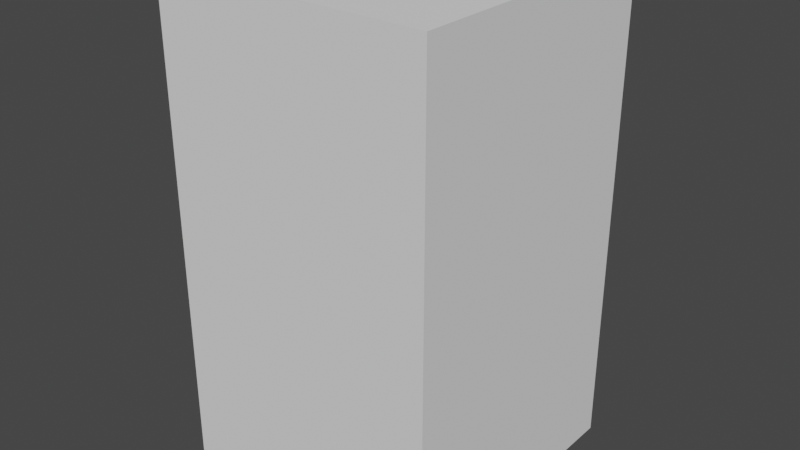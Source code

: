 # Source: Building_Master.blend  (saved by Blender 2.82.7; exported with 4.5.12 LTS)
import bpy
from mathutils import Matrix  # noqa: F401  (used for matrix-valued properties, if any)

bpy.ops.wm.read_factory_settings(use_empty=True)
scene = bpy.context.scene
scene.name = 'Scene'

# ---- collections
col_collection = bpy.data.collections.new('Collection'); scene.collection.children.link(col_collection)

# ---- world
world_world = bpy.data.worlds.new('World'); scene.world = world_world
world_world.use_nodes = True; world_world.node_tree.nodes.clear()
_N = world_world.node_tree.nodes; _L = world_world.node_tree.links
n0 = _N.new('ShaderNodeOutputWorld'); n0.name = 'World Output'; n0.location = (300, 300)
n1 = _N.new('ShaderNodeBackground'); n1.name = 'Background'; n1.location = (10, 300)
n1.inputs[0].default_value = (0.05088, 0.05088, 0.05088, 1.0)
_L.new(n1.outputs[0], n0.inputs[0])
n0.is_active_output = True
world_world.color = (0.05088, 0.05088, 0.05088)
world_world.use_sun_shadow = False
world_world.sun_shadow_jitter_overblur = 0.0

# ---- meshes
me_cube_018 = bpy.data.meshes.new('Cube.018')
me_cube_018.from_pydata([(-0.9, -0.9, -0.6571), (-0.9, -0.9, 0.9429), (0.9, -0.9, -0.6571), (0.9, -0.9, 0.9429), (-1.0, -1.0, -1.0), (-1.0, -1.0, 1.0), (-1.0, 1.0, -1.0), (-1.0, 1.0, 1.0), (1.0, -1.0, -1.0), (1.0, -1.0, 1.0), (1.0, 1.0, -1.0), (1.0, 1.0, 1.0), (0.9, 1.0, -0.6571), (0.9, 1.0, 0.9429), (-0.9, 1.0, 0.9429), (-0.9, 1.0, -0.6571)], [], [(0, 15, 14, 1), (2, 0, 1, 3), (4, 5, 7, 6), (6, 7, 14, 15, 12, 10), (10, 11, 9, 8), (8, 9, 5, 4), (6, 10, 8, 4), (11, 7, 5, 9), (12, 2, 3, 13), (10, 12, 13, 14, 7, 11), (15, 0, 2, 12), (13, 3, 1, 14)])
_uv = me_cube_018.uv_layers.new(name='UVMap')
_uv.uv.foreach_set('vector', [0.375, 0.0, 0.375, 0.2375, 0.625, 0.2375, 0.625, 0.0, 0.375, 0.75, 0.375, 1.0, 0.625, 1.0, 0.625, 0.75, 0.375, 0.0, 0.625, 0.0, 0.625, 0.25, 0.375, 0.25, 0.375, 0.25, 0.625, 0.25, 0.6179, 0.2625, 0.4179, 0.2625, 0.4179, 0.4875, 0.375, 0.5, 0.375, 0.5, 0.625, 0.5, 0.625, 0.75, 0.375, 0.75, 0.375, 0.75, 0.625, 0.75, 0.625, 1.0, 0.375, 1.0, 0.125, 0.5, 0.375, 0.5, 0.375, 0.75, 0.125, 0.75, 0.625, 0.5, 0.875, 0.5, 0.875, 0.75, 0.625, 0.75, 0.375, 0.5125, 0.375, 0.75, 0.625, 0.75, 0.625, 0.5125, 0.375, 0.5, 0.4179, 0.4875, 0.6179, 0.4875, 0.6179, 0.2625, 0.625, 0.25, 0.625, 0.5, 0.125, 0.5125, 0.125, 0.75, 0.375, 0.75, 0.375, 0.5125, 0.625, 0.5125, 0.625, 0.75, 0.875, 0.75, 0.875, 0.5125])
me_cube_018.use_remesh_fix_poles = True
me_cube_018.use_remesh_preserve_attributes = False
me_cube_018.use_mirror_vertex_groups = False
me_cube_018.update()
me_cube_045 = bpy.data.meshes.new('Cube.045')
me_cube_045.from_pydata([(-1.0, -1.0, -1.0), (-1.0, -1.0, 1.0), (-1.0, 1.0, -1.0), (-1.0, 1.0, 1.0), (1.0, -1.0, -1.0), (1.0, -1.0, 1.0), (1.0, 1.0, -1.0), (1.0, 1.0, 1.0)], [], [(0, 1, 3, 2), (2, 3, 7, 6), (6, 7, 5, 4), (4, 5, 1, 0), (2, 6, 4, 0), (7, 3, 1, 5)])
_uv = me_cube_045.uv_layers.new(name='UVMap')
_uv.uv.foreach_set('vector', [0.375, 0.0, 0.625, 0.0, 0.625, 0.25, 0.375, 0.25, 0.375, 0.25, 0.625, 0.25, 0.625, 0.5, 0.375, 0.5, 0.375, 0.5, 0.625, 0.5, 0.625, 0.75, 0.375, 0.75, 0.375, 0.75, 0.625, 0.75, 0.625, 1.0, 0.375, 1.0, 0.125, 0.5, 0.375, 0.5, 0.375, 0.75, 0.125, 0.75, 0.625, 0.5, 0.875, 0.5, 0.875, 0.75, 0.625, 0.75])
me_cube_045.use_remesh_fix_poles = True
me_cube_045.use_remesh_preserve_attributes = False
me_cube_045.use_mirror_vertex_groups = False
me_cube_045.update()
me_cube_046 = bpy.data.meshes.new('Cube.046')
me_cube_046.from_pydata([(-1.0, -1.0, -1.0), (-1.0, -1.0, 1.0), (-1.0, 1.0, -1.0), (-1.0, 1.0, 1.0), (1.0, -1.0, -1.0), (1.0, -1.0, 1.0), (1.0, 1.0, -1.0), (1.0, 1.0, 1.0)], [], [(0, 1, 3, 2), (2, 3, 7, 6), (6, 7, 5, 4), (4, 5, 1, 0), (2, 6, 4, 0), (7, 3, 1, 5)])
_uv = me_cube_046.uv_layers.new(name='UVMap')
_uv.uv.foreach_set('vector', [0.375, 0.0, 0.625, 0.0, 0.625, 0.25, 0.375, 0.25, 0.375, 0.25, 0.625, 0.25, 0.625, 0.5, 0.375, 0.5, 0.375, 0.5, 0.625, 0.5, 0.625, 0.75, 0.375, 0.75, 0.375, 0.75, 0.625, 0.75, 0.625, 1.0, 0.375, 1.0, 0.125, 0.5, 0.375, 0.5, 0.375, 0.75, 0.125, 0.75, 0.625, 0.5, 0.875, 0.5, 0.875, 0.75, 0.625, 0.75])
me_cube_046.use_remesh_fix_poles = True
me_cube_046.use_remesh_preserve_attributes = False
me_cube_046.use_mirror_vertex_groups = False
me_cube_046.update()
me_cube_047 = bpy.data.meshes.new('Cube.047')
me_cube_047.from_pydata([(-1.0, -1.0, -1.0), (-1.0, -1.0, 1.0), (-1.0, 1.0, -1.0), (-1.0, 1.0, 1.0), (1.0, -1.0, -1.0), (1.0, -1.0, 1.0), (1.0, 1.0, -1.0), (1.0, 1.0, 1.0)], [], [(0, 1, 3, 2), (2, 3, 7, 6), (6, 7, 5, 4), (4, 5, 1, 0), (2, 6, 4, 0), (7, 3, 1, 5)])
_uv = me_cube_047.uv_layers.new(name='UVMap')
_uv.uv.foreach_set('vector', [0.375, 0.0, 0.625, 0.0, 0.625, 0.25, 0.375, 0.25, 0.375, 0.25, 0.625, 0.25, 0.625, 0.5, 0.375, 0.5, 0.375, 0.5, 0.625, 0.5, 0.625, 0.75, 0.375, 0.75, 0.375, 0.75, 0.625, 0.75, 0.625, 1.0, 0.375, 1.0, 0.125, 0.5, 0.375, 0.5, 0.375, 0.75, 0.125, 0.75, 0.625, 0.5, 0.875, 0.5, 0.875, 0.75, 0.625, 0.75])
me_cube_047.use_remesh_fix_poles = True
me_cube_047.use_remesh_preserve_attributes = False
me_cube_047.use_mirror_vertex_groups = False
me_cube_047.update()
me_cube_048 = bpy.data.meshes.new('Cube.048')
me_cube_048.from_pydata([(-1.0, -1.0, -1.0), (-1.0, -1.0, 1.0), (-1.0, 1.0, -1.0), (-1.0, 1.0, 1.0), (1.0, -1.0, -1.0), (1.0, -1.0, 1.0), (1.0, 1.0, -1.0), (1.0, 1.0, 1.0)], [], [(0, 1, 3, 2), (2, 3, 7, 6), (6, 7, 5, 4), (4, 5, 1, 0), (2, 6, 4, 0), (7, 3, 1, 5)])
_uv = me_cube_048.uv_layers.new(name='UVMap')
_uv.uv.foreach_set('vector', [0.375, 0.0, 0.625, 0.0, 0.625, 0.25, 0.375, 0.25, 0.375, 0.25, 0.625, 0.25, 0.625, 0.5, 0.375, 0.5, 0.375, 0.5, 0.625, 0.5, 0.625, 0.75, 0.375, 0.75, 0.375, 0.75, 0.625, 0.75, 0.625, 1.0, 0.375, 1.0, 0.125, 0.5, 0.375, 0.5, 0.375, 0.75, 0.125, 0.75, 0.625, 0.5, 0.875, 0.5, 0.875, 0.75, 0.625, 0.75])
me_cube_048.use_remesh_fix_poles = True
me_cube_048.use_remesh_preserve_attributes = False
me_cube_048.use_mirror_vertex_groups = False
me_cube_048.update()
me_cube_050 = bpy.data.meshes.new('Cube.050')
me_cube_050.from_pydata([(-1.0, -1.0, -1.0), (-1.0, -1.0, 1.0), (-1.0, 1.0, -1.0), (-1.0, 1.0, 1.0), (1.0, -1.0, -1.0), (1.0, -1.0, 1.0), (1.0, 1.0, -1.0), (1.0, 1.0, 1.0)], [], [(0, 1, 3, 2), (2, 3, 7, 6), (6, 7, 5, 4), (4, 5, 1, 0), (2, 6, 4, 0), (7, 3, 1, 5)])
_uv = me_cube_050.uv_layers.new(name='UVMap')
_uv.uv.foreach_set('vector', [0.375, 0.0, 0.625, 0.0, 0.625, 0.25, 0.375, 0.25, 0.375, 0.25, 0.625, 0.25, 0.625, 0.5, 0.375, 0.5, 0.375, 0.5, 0.625, 0.5, 0.625, 0.75, 0.375, 0.75, 0.375, 0.75, 0.625, 0.75, 0.625, 1.0, 0.375, 1.0, 0.125, 0.5, 0.375, 0.5, 0.375, 0.75, 0.125, 0.75, 0.625, 0.5, 0.875, 0.5, 0.875, 0.75, 0.625, 0.75])
me_cube_050.use_remesh_fix_poles = True
me_cube_050.use_remesh_preserve_attributes = False
me_cube_050.use_mirror_vertex_groups = False
me_cube_050.update()
me_cube_051 = bpy.data.meshes.new('Cube.051')
me_cube_051.from_pydata([(-1.0, -1.0, -1.0), (-1.0, -1.0, 1.0), (-1.0, 1.0, -1.0), (-1.0, 1.0, 1.0), (1.0, -1.0, -1.0), (1.0, -1.0, 1.0), (1.0, 1.0, -1.0), (1.0, 1.0, 1.0)], [], [(0, 1, 3, 2), (2, 3, 7, 6), (6, 7, 5, 4), (4, 5, 1, 0), (2, 6, 4, 0), (7, 3, 1, 5)])
_uv = me_cube_051.uv_layers.new(name='UVMap')
_uv.uv.foreach_set('vector', [0.375, 0.0, 0.625, 0.0, 0.625, 0.25, 0.375, 0.25, 0.375, 0.25, 0.625, 0.25, 0.625, 0.5, 0.375, 0.5, 0.375, 0.5, 0.625, 0.5, 0.625, 0.75, 0.375, 0.75, 0.375, 0.75, 0.625, 0.75, 0.625, 1.0, 0.375, 1.0, 0.125, 0.5, 0.375, 0.5, 0.375, 0.75, 0.125, 0.75, 0.625, 0.5, 0.875, 0.5, 0.875, 0.75, 0.625, 0.75])
me_cube_051.use_remesh_fix_poles = True
me_cube_051.use_remesh_preserve_attributes = False
me_cube_051.use_mirror_vertex_groups = False
me_cube_051.update()
me_cube_052 = bpy.data.meshes.new('Cube.052')
me_cube_052.from_pydata([(-1.0, -1.0, -1.0), (-1.0, -1.0, 1.0), (-1.0, 1.0, -1.0), (-1.0, 1.0, 1.0), (1.0, -1.0, -1.0), (1.0, -1.0, 1.0), (1.0, 1.0, -1.0), (1.0, 1.0, 1.0)], [], [(0, 1, 3, 2), (2, 3, 7, 6), (6, 7, 5, 4), (4, 5, 1, 0), (2, 6, 4, 0), (7, 3, 1, 5)])
_uv = me_cube_052.uv_layers.new(name='UVMap')
_uv.uv.foreach_set('vector', [0.375, 0.0, 0.625, 0.0, 0.625, 0.25, 0.375, 0.25, 0.375, 0.25, 0.625, 0.25, 0.625, 0.5, 0.375, 0.5, 0.375, 0.5, 0.625, 0.5, 0.625, 0.75, 0.375, 0.75, 0.375, 0.75, 0.625, 0.75, 0.625, 1.0, 0.375, 1.0, 0.125, 0.5, 0.375, 0.5, 0.375, 0.75, 0.125, 0.75, 0.625, 0.5, 0.875, 0.5, 0.875, 0.75, 0.625, 0.75])
me_cube_052.use_remesh_fix_poles = True
me_cube_052.use_remesh_preserve_attributes = False
me_cube_052.use_mirror_vertex_groups = False
me_cube_052.update()

# ---- objects
ob_cube_001 = bpy.data.objects.new('Cube.001', me_cube_018)
ob_cube = bpy.data.objects.new('Cube', me_cube_045)
ob_cube_002 = bpy.data.objects.new('Cube.002', me_cube_046)
ob_cube_003 = bpy.data.objects.new('Cube.003', me_cube_047)
ob_cube_004 = bpy.data.objects.new('Cube.004', me_cube_048)
ob_cube_006 = bpy.data.objects.new('Cube.006', me_cube_050)
ob_cube_007 = bpy.data.objects.new('Cube.007', me_cube_051)
ob_cube_008 = bpy.data.objects.new('Cube.008', me_cube_052)

# ---- transforms, parenting, visibility, modifiers, constraints
ob_cube_001.location = (0.0, 0.0, 3.5)
ob_cube_001.scale = (2.0, 2.0, 3.5)
ob_cube_001.lineart.crease_threshold = 0.0
ob_cube.location = (0.0, 0.0, 2.0)
ob_cube.scale = (1.8, 1.8, 0.05)
ob_cube.lineart.crease_threshold = 0.0
ob_cube_002.location = (0.0, 0.0, 2.5)
ob_cube_002.scale = (1.8, 1.8, 0.05)
ob_cube_002.lineart.crease_threshold = 0.0
ob_cube_003.location = (0.0, 0.0, 3.0)
ob_cube_003.scale = (1.8, 1.8, 0.05)
ob_cube_003.lineart.crease_threshold = 0.0
ob_cube_004.location = (0.0, 0.0, 3.5)
ob_cube_004.scale = (1.8, 1.8, 0.05)
ob_cube_004.lineart.crease_threshold = 0.0
ob_cube_006.location = (0.0, 0.0, 4.5)
ob_cube_006.scale = (1.8, 1.8, 0.05)
ob_cube_006.lineart.crease_threshold = 0.0
ob_cube_007.location = (0.0, 0.0, 5.0)
ob_cube_007.scale = (1.8, 1.8, 0.05)
ob_cube_007.lineart.crease_threshold = 0.0
ob_cube_008.location = (0.0, 0.0, 5.5)
ob_cube_008.scale = (1.8, 1.8, 0.05)
ob_cube_008.lineart.crease_threshold = 0.0

# ---- collection membership
col_collection.objects.link(ob_cube_001)
col_collection.objects.link(ob_cube)
col_collection.objects.link(ob_cube_002)
col_collection.objects.link(ob_cube_003)
col_collection.objects.link(ob_cube_004)
col_collection.objects.link(ob_cube_006)
col_collection.objects.link(ob_cube_007)
col_collection.objects.link(ob_cube_008)

# ---- scene / render settings (as saved in the file)
scene.frame_start = 1; scene.frame_end = 250; scene.frame_set(76)
scene.render.engine = 'BLENDER_EEVEE_NEXT'
scene.cycles.use_denoising = False
scene.cycles.samples = 128
scene.cycles.sampling_pattern = 'TABULATED_SOBOL'
scene.cycles.use_adaptive_sampling = False
scene.cycles.use_light_tree = False
scene.view_settings.view_transform = 'Filmic'
bpy.context.view_layer.update()

# ---- added for rendering (the .blend has no active camera and no usable light): camera, sun
cam_auto = bpy.data.cameras.new('AutoCamera')
cam_auto.lens = 50.0
cam_auto.sensor_width = 36.0
cam_auto.clip_end = 1000.0
ob_auto_camera = bpy.data.objects.new('AutoCamera', cam_auto)
scene.collection.objects.link(ob_auto_camera)
ob_auto_camera.location = (8.32702, -9.99243, 10.1616)
ob_auto_camera.rotation_euler = (1.09748, -7.21219e-08, 0.694738)
scene.camera = ob_auto_camera
light_auto_sun = bpy.data.lights.new('AutoSun', 'SUN')
light_auto_sun.energy = 3.0
light_auto_sun.angle = 0.0523599
ob_auto_sun = bpy.data.objects.new('AutoSun', light_auto_sun)
scene.collection.objects.link(ob_auto_sun)
ob_auto_sun.rotation_euler = (0.872665, 0.174533, 0.523599)
bpy.context.view_layer.update()
